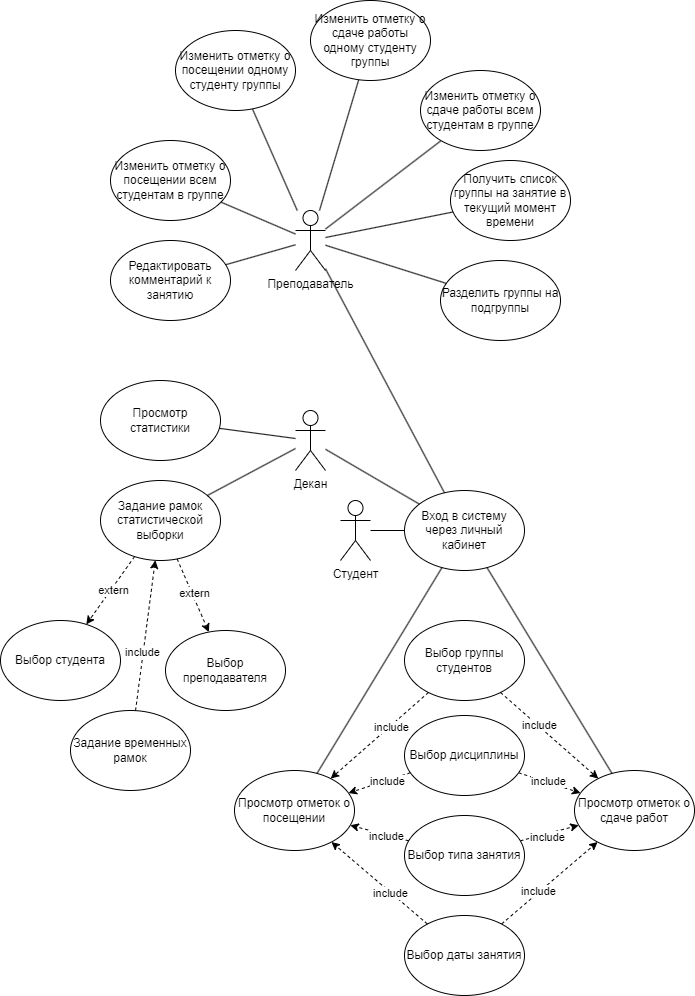

The diagram above was exported from draw.io. Its source (the exported page's mxGraphModel, read from the mxfile embedded in the PNG):
<mxGraphModel dx="1434" dy="844" grid="1" gridSize="10" guides="1" tooltips="1" connect="1" arrows="1" fold="1" page="1" pageScale="1" pageWidth="827" pageHeight="1169" math="0" shadow="0">
  <root>
    <mxCell id="0" />
    <mxCell id="1" parent="0" />
    <mxCell id="Dr08GGGpPBK43jwPDgXg-1" value="Студент" style="shape=umlActor;verticalLabelPosition=bottom;verticalAlign=top;html=1;outlineConnect=0;" parent="1" vertex="1">
      <mxGeometry x="350" y="510" width="30" height="60" as="geometry" />
    </mxCell>
    <mxCell id="Dr08GGGpPBK43jwPDgXg-13" style="edgeStyle=none;rounded=0;orthogonalLoop=1;jettySize=auto;html=1;strokeColor=default;align=center;verticalAlign=middle;fontFamily=Helvetica;fontSize=11;fontColor=default;labelBackgroundColor=default;endArrow=none;endFill=0;" parent="1" source="Dr08GGGpPBK43jwPDgXg-4" target="Dr08GGGpPBK43jwPDgXg-10" edge="1">
      <mxGeometry relative="1" as="geometry" />
    </mxCell>
    <mxCell id="Dr08GGGpPBK43jwPDgXg-14" style="edgeStyle=none;rounded=0;orthogonalLoop=1;jettySize=auto;html=1;strokeColor=default;align=center;verticalAlign=middle;fontFamily=Helvetica;fontSize=11;fontColor=default;labelBackgroundColor=default;endArrow=none;endFill=0;" parent="1" source="Dr08GGGpPBK43jwPDgXg-4" target="Dr08GGGpPBK43jwPDgXg-7" edge="1">
      <mxGeometry relative="1" as="geometry" />
    </mxCell>
    <mxCell id="Dr08GGGpPBK43jwPDgXg-15" style="edgeStyle=none;rounded=0;orthogonalLoop=1;jettySize=auto;html=1;strokeColor=default;align=center;verticalAlign=middle;fontFamily=Helvetica;fontSize=11;fontColor=default;labelBackgroundColor=default;endArrow=none;endFill=0;" parent="1" source="Dr08GGGpPBK43jwPDgXg-4" target="Dr08GGGpPBK43jwPDgXg-11" edge="1">
      <mxGeometry relative="1" as="geometry" />
    </mxCell>
    <mxCell id="Dr08GGGpPBK43jwPDgXg-16" style="edgeStyle=none;rounded=0;orthogonalLoop=1;jettySize=auto;html=1;strokeColor=default;align=center;verticalAlign=middle;fontFamily=Helvetica;fontSize=11;fontColor=default;labelBackgroundColor=default;endArrow=none;endFill=0;" parent="1" source="Dr08GGGpPBK43jwPDgXg-4" target="Dr08GGGpPBK43jwPDgXg-5" edge="1">
      <mxGeometry relative="1" as="geometry" />
    </mxCell>
    <mxCell id="Dr08GGGpPBK43jwPDgXg-17" style="edgeStyle=none;rounded=0;orthogonalLoop=1;jettySize=auto;html=1;strokeColor=default;align=center;verticalAlign=middle;fontFamily=Helvetica;fontSize=11;fontColor=default;labelBackgroundColor=default;endArrow=none;endFill=0;" parent="1" source="Dr08GGGpPBK43jwPDgXg-4" target="Dr08GGGpPBK43jwPDgXg-6" edge="1">
      <mxGeometry relative="1" as="geometry" />
    </mxCell>
    <mxCell id="Dr08GGGpPBK43jwPDgXg-4" value="Преподаватель" style="shape=umlActor;verticalLabelPosition=bottom;verticalAlign=top;html=1;outlineConnect=0;" parent="1" vertex="1">
      <mxGeometry x="305" y="220" width="30" height="60" as="geometry" />
    </mxCell>
    <mxCell id="Dr08GGGpPBK43jwPDgXg-5" value="Редактировать комментарий к занятию" style="ellipse;whiteSpace=wrap;html=1;" parent="1" vertex="1">
      <mxGeometry x="120" y="250" width="120" height="80" as="geometry" />
    </mxCell>
    <mxCell id="Dr08GGGpPBK43jwPDgXg-6" value="Изменить отметку о посещении всем студентам в группе" style="ellipse;whiteSpace=wrap;html=1;" parent="1" vertex="1">
      <mxGeometry x="120" y="150" width="120" height="80" as="geometry" />
    </mxCell>
    <mxCell id="Dr08GGGpPBK43jwPDgXg-7" value="Изменить отметку о посещении одному студенту группы" style="ellipse;whiteSpace=wrap;html=1;" parent="1" vertex="1">
      <mxGeometry x="185" y="40" width="120" height="80" as="geometry" />
    </mxCell>
    <mxCell id="Dr08GGGpPBK43jwPDgXg-10" value="Изменить отметку о сдаче работы одному студенту группы" style="ellipse;whiteSpace=wrap;html=1;" parent="1" vertex="1">
      <mxGeometry x="320" y="10" width="120" height="80" as="geometry" />
    </mxCell>
    <mxCell id="Dr08GGGpPBK43jwPDgXg-11" value="Изменить отметку о сдаче работы всем студентам в группе" style="ellipse;whiteSpace=wrap;html=1;" parent="1" vertex="1">
      <mxGeometry x="430" y="80" width="120" height="80" as="geometry" />
    </mxCell>
    <mxCell id="Dr08GGGpPBK43jwPDgXg-18" value="Вход в систему через личный кабинет" style="ellipse;whiteSpace=wrap;html=1;" parent="1" vertex="1">
      <mxGeometry x="414" y="500" width="120" height="80" as="geometry" />
    </mxCell>
    <mxCell id="Dr08GGGpPBK43jwPDgXg-20" value="Просмотр отметок о посещении" style="ellipse;whiteSpace=wrap;html=1;" parent="1" vertex="1">
      <mxGeometry x="244" y="780" width="120" height="80" as="geometry" />
    </mxCell>
    <mxCell id="Dr08GGGpPBK43jwPDgXg-21" value="Просмотр отметок о сдаче работ" style="ellipse;whiteSpace=wrap;html=1;" parent="1" vertex="1">
      <mxGeometry x="584" y="780" width="120" height="80" as="geometry" />
    </mxCell>
    <mxCell id="Dr08GGGpPBK43jwPDgXg-22" value="Выбор группы студентов" style="ellipse;whiteSpace=wrap;html=1;" parent="1" vertex="1">
      <mxGeometry x="414" y="630" width="120" height="80" as="geometry" />
    </mxCell>
    <mxCell id="Dr08GGGpPBK43jwPDgXg-38" style="edgeStyle=none;rounded=0;orthogonalLoop=1;jettySize=auto;html=1;dashed=1;strokeColor=default;align=center;verticalAlign=middle;fontFamily=Helvetica;fontSize=11;fontColor=default;labelBackgroundColor=default;endArrow=classic;endFill=1;" parent="1" source="Dr08GGGpPBK43jwPDgXg-23" target="Dr08GGGpPBK43jwPDgXg-21" edge="1">
      <mxGeometry relative="1" as="geometry" />
    </mxCell>
    <mxCell id="Dr08GGGpPBK43jwPDgXg-41" value="include" style="edgeLabel;html=1;align=center;verticalAlign=middle;resizable=0;points=[];fontFamily=Helvetica;fontSize=11;fontColor=default;labelBackgroundColor=default;" parent="Dr08GGGpPBK43jwPDgXg-38" vertex="1" connectable="0">
      <mxGeometry x="-0.1193" y="-3" relative="1" as="geometry">
        <mxPoint as="offset" />
      </mxGeometry>
    </mxCell>
    <mxCell id="Dr08GGGpPBK43jwPDgXg-23" value="Выбор типа занятия" style="ellipse;whiteSpace=wrap;html=1;" parent="1" vertex="1">
      <mxGeometry x="414" y="825" width="120" height="80" as="geometry" />
    </mxCell>
    <mxCell id="Dr08GGGpPBK43jwPDgXg-37" style="edgeStyle=none;rounded=0;orthogonalLoop=1;jettySize=auto;html=1;dashed=1;strokeColor=default;align=center;verticalAlign=middle;fontFamily=Helvetica;fontSize=11;fontColor=default;labelBackgroundColor=default;endArrow=classic;endFill=1;" parent="1" source="Dr08GGGpPBK43jwPDgXg-24" target="Dr08GGGpPBK43jwPDgXg-21" edge="1">
      <mxGeometry relative="1" as="geometry" />
    </mxCell>
    <mxCell id="Dr08GGGpPBK43jwPDgXg-42" value="include" style="edgeLabel;html=1;align=center;verticalAlign=middle;resizable=0;points=[];fontFamily=Helvetica;fontSize=11;fontColor=default;labelBackgroundColor=default;" parent="Dr08GGGpPBK43jwPDgXg-37" vertex="1" connectable="0">
      <mxGeometry x="-0.2234" y="1" relative="1" as="geometry">
        <mxPoint as="offset" />
      </mxGeometry>
    </mxCell>
    <mxCell id="Dr08GGGpPBK43jwPDgXg-24" value="Выбор даты занятия" style="ellipse;whiteSpace=wrap;html=1;" parent="1" vertex="1">
      <mxGeometry x="414" y="925" width="120" height="80" as="geometry" />
    </mxCell>
    <mxCell id="Dr08GGGpPBK43jwPDgXg-39" style="edgeStyle=none;rounded=0;orthogonalLoop=1;jettySize=auto;html=1;dashed=1;strokeColor=default;align=center;verticalAlign=middle;fontFamily=Helvetica;fontSize=11;fontColor=default;labelBackgroundColor=default;endArrow=classic;endFill=1;" parent="1" source="Dr08GGGpPBK43jwPDgXg-25" target="Dr08GGGpPBK43jwPDgXg-21" edge="1">
      <mxGeometry relative="1" as="geometry" />
    </mxCell>
    <mxCell id="Dr08GGGpPBK43jwPDgXg-40" value="include" style="edgeLabel;html=1;align=center;verticalAlign=middle;resizable=0;points=[];fontFamily=Helvetica;fontSize=11;fontColor=default;labelBackgroundColor=default;" parent="Dr08GGGpPBK43jwPDgXg-39" vertex="1" connectable="0">
      <mxGeometry x="-0.0906" y="2" relative="1" as="geometry">
        <mxPoint y="1" as="offset" />
      </mxGeometry>
    </mxCell>
    <mxCell id="Dr08GGGpPBK43jwPDgXg-25" value="Выбор дисциплины" style="ellipse;whiteSpace=wrap;html=1;" parent="1" vertex="1">
      <mxGeometry x="414" y="725" width="120" height="80" as="geometry" />
    </mxCell>
    <mxCell id="Dr08GGGpPBK43jwPDgXg-44" value="Получить список группы на занятие в текущий момент времени" style="ellipse;whiteSpace=wrap;html=1;" parent="1" vertex="1">
      <mxGeometry x="460" y="170" width="120" height="80" as="geometry" />
    </mxCell>
    <mxCell id="Dr08GGGpPBK43jwPDgXg-45" value="Разделить группы на подгруппы" style="ellipse;whiteSpace=wrap;html=1;" parent="1" vertex="1">
      <mxGeometry x="450" y="270" width="120" height="80" as="geometry" />
    </mxCell>
    <mxCell id="Dr08GGGpPBK43jwPDgXg-46" style="edgeStyle=none;rounded=0;orthogonalLoop=1;jettySize=auto;html=1;strokeColor=default;align=center;verticalAlign=middle;fontFamily=Helvetica;fontSize=11;fontColor=default;labelBackgroundColor=default;endArrow=none;endFill=0;" parent="1" source="Dr08GGGpPBK43jwPDgXg-4" target="Dr08GGGpPBK43jwPDgXg-44" edge="1">
      <mxGeometry relative="1" as="geometry">
        <mxPoint x="345" y="249" as="sourcePoint" />
        <mxPoint x="461" y="160" as="targetPoint" />
      </mxGeometry>
    </mxCell>
    <mxCell id="Dr08GGGpPBK43jwPDgXg-47" style="edgeStyle=none;rounded=0;orthogonalLoop=1;jettySize=auto;html=1;strokeColor=default;align=center;verticalAlign=middle;fontFamily=Helvetica;fontSize=11;fontColor=default;labelBackgroundColor=default;endArrow=none;endFill=0;" parent="1" source="Dr08GGGpPBK43jwPDgXg-4" target="Dr08GGGpPBK43jwPDgXg-45" edge="1">
      <mxGeometry relative="1" as="geometry">
        <mxPoint x="355" y="259" as="sourcePoint" />
        <mxPoint x="471" y="170" as="targetPoint" />
      </mxGeometry>
    </mxCell>
    <mxCell id="Dr08GGGpPBK43jwPDgXg-48" style="edgeStyle=none;rounded=0;orthogonalLoop=1;jettySize=auto;html=1;dashed=1;strokeColor=default;align=center;verticalAlign=middle;fontFamily=Helvetica;fontSize=11;fontColor=default;labelBackgroundColor=default;endArrow=classic;endFill=1;" parent="1" source="Dr08GGGpPBK43jwPDgXg-22" target="Dr08GGGpPBK43jwPDgXg-21" edge="1">
      <mxGeometry relative="1" as="geometry">
        <mxPoint x="521" y="944" as="sourcePoint" />
        <mxPoint x="617" y="862" as="targetPoint" />
      </mxGeometry>
    </mxCell>
    <mxCell id="Dr08GGGpPBK43jwPDgXg-49" value="include" style="edgeLabel;html=1;align=center;verticalAlign=middle;resizable=0;points=[];fontFamily=Helvetica;fontSize=11;fontColor=default;labelBackgroundColor=default;" parent="Dr08GGGpPBK43jwPDgXg-48" vertex="1" connectable="0">
      <mxGeometry x="-0.2234" y="1" relative="1" as="geometry">
        <mxPoint as="offset" />
      </mxGeometry>
    </mxCell>
    <mxCell id="Dr08GGGpPBK43jwPDgXg-50" style="edgeStyle=none;rounded=0;orthogonalLoop=1;jettySize=auto;html=1;dashed=1;strokeColor=default;align=center;verticalAlign=middle;fontFamily=Helvetica;fontSize=11;fontColor=default;labelBackgroundColor=default;endArrow=classic;endFill=1;" parent="1" source="Dr08GGGpPBK43jwPDgXg-24" target="Dr08GGGpPBK43jwPDgXg-20" edge="1">
      <mxGeometry relative="1" as="geometry">
        <mxPoint x="531" y="954" as="sourcePoint" />
        <mxPoint x="627" y="872" as="targetPoint" />
      </mxGeometry>
    </mxCell>
    <mxCell id="Dr08GGGpPBK43jwPDgXg-51" value="include" style="edgeLabel;html=1;align=center;verticalAlign=middle;resizable=0;points=[];fontFamily=Helvetica;fontSize=11;fontColor=default;labelBackgroundColor=default;" parent="Dr08GGGpPBK43jwPDgXg-50" vertex="1" connectable="0">
      <mxGeometry x="-0.2234" y="1" relative="1" as="geometry">
        <mxPoint as="offset" />
      </mxGeometry>
    </mxCell>
    <mxCell id="Dr08GGGpPBK43jwPDgXg-52" style="edgeStyle=none;rounded=0;orthogonalLoop=1;jettySize=auto;html=1;dashed=1;strokeColor=default;align=center;verticalAlign=middle;fontFamily=Helvetica;fontSize=11;fontColor=default;labelBackgroundColor=default;endArrow=classic;endFill=1;" parent="1" source="Dr08GGGpPBK43jwPDgXg-23" target="Dr08GGGpPBK43jwPDgXg-20" edge="1">
      <mxGeometry relative="1" as="geometry">
        <mxPoint x="541" y="964" as="sourcePoint" />
        <mxPoint x="637" y="882" as="targetPoint" />
      </mxGeometry>
    </mxCell>
    <mxCell id="Dr08GGGpPBK43jwPDgXg-53" value="include" style="edgeLabel;html=1;align=center;verticalAlign=middle;resizable=0;points=[];fontFamily=Helvetica;fontSize=11;fontColor=default;labelBackgroundColor=default;" parent="Dr08GGGpPBK43jwPDgXg-52" vertex="1" connectable="0">
      <mxGeometry x="-0.2234" y="1" relative="1" as="geometry">
        <mxPoint as="offset" />
      </mxGeometry>
    </mxCell>
    <mxCell id="Dr08GGGpPBK43jwPDgXg-54" style="edgeStyle=none;rounded=0;orthogonalLoop=1;jettySize=auto;html=1;dashed=1;strokeColor=default;align=center;verticalAlign=middle;fontFamily=Helvetica;fontSize=11;fontColor=default;labelBackgroundColor=default;endArrow=classic;endFill=1;" parent="1" source="Dr08GGGpPBK43jwPDgXg-25" target="Dr08GGGpPBK43jwPDgXg-20" edge="1">
      <mxGeometry relative="1" as="geometry">
        <mxPoint x="551" y="974" as="sourcePoint" />
        <mxPoint x="647" y="892" as="targetPoint" />
      </mxGeometry>
    </mxCell>
    <mxCell id="Dr08GGGpPBK43jwPDgXg-55" value="include" style="edgeLabel;html=1;align=center;verticalAlign=middle;resizable=0;points=[];fontFamily=Helvetica;fontSize=11;fontColor=default;labelBackgroundColor=default;" parent="Dr08GGGpPBK43jwPDgXg-54" vertex="1" connectable="0">
      <mxGeometry x="-0.2234" y="1" relative="1" as="geometry">
        <mxPoint as="offset" />
      </mxGeometry>
    </mxCell>
    <mxCell id="Dr08GGGpPBK43jwPDgXg-56" style="edgeStyle=none;rounded=0;orthogonalLoop=1;jettySize=auto;html=1;dashed=1;strokeColor=default;align=center;verticalAlign=middle;fontFamily=Helvetica;fontSize=11;fontColor=default;labelBackgroundColor=default;endArrow=classic;endFill=1;" parent="1" source="Dr08GGGpPBK43jwPDgXg-22" target="Dr08GGGpPBK43jwPDgXg-20" edge="1">
      <mxGeometry relative="1" as="geometry">
        <mxPoint x="561" y="984" as="sourcePoint" />
        <mxPoint x="657" y="902" as="targetPoint" />
      </mxGeometry>
    </mxCell>
    <mxCell id="Dr08GGGpPBK43jwPDgXg-57" value="include" style="edgeLabel;html=1;align=center;verticalAlign=middle;resizable=0;points=[];fontFamily=Helvetica;fontSize=11;fontColor=default;labelBackgroundColor=default;" parent="Dr08GGGpPBK43jwPDgXg-56" vertex="1" connectable="0">
      <mxGeometry x="-0.2234" y="1" relative="1" as="geometry">
        <mxPoint as="offset" />
      </mxGeometry>
    </mxCell>
    <mxCell id="Dr08GGGpPBK43jwPDgXg-58" style="edgeStyle=none;rounded=0;orthogonalLoop=1;jettySize=auto;html=1;strokeColor=default;align=center;verticalAlign=middle;fontFamily=Helvetica;fontSize=11;fontColor=default;labelBackgroundColor=default;endArrow=none;endFill=0;" parent="1" source="Dr08GGGpPBK43jwPDgXg-20" target="Dr08GGGpPBK43jwPDgXg-18" edge="1">
      <mxGeometry relative="1" as="geometry">
        <mxPoint x="270" y="550" as="sourcePoint" />
        <mxPoint x="424" y="550" as="targetPoint" />
      </mxGeometry>
    </mxCell>
    <mxCell id="Dr08GGGpPBK43jwPDgXg-59" style="edgeStyle=none;rounded=0;orthogonalLoop=1;jettySize=auto;html=1;strokeColor=default;align=center;verticalAlign=middle;fontFamily=Helvetica;fontSize=11;fontColor=default;labelBackgroundColor=default;endArrow=none;endFill=0;" parent="1" source="Dr08GGGpPBK43jwPDgXg-21" target="Dr08GGGpPBK43jwPDgXg-18" edge="1">
      <mxGeometry relative="1" as="geometry">
        <mxPoint x="280" y="560" as="sourcePoint" />
        <mxPoint x="434" y="560" as="targetPoint" />
      </mxGeometry>
    </mxCell>
    <mxCell id="tWQ-0ltJPqu5Ow2Hw8pw-3" style="edgeStyle=none;rounded=0;orthogonalLoop=1;jettySize=auto;html=1;strokeColor=default;align=center;verticalAlign=middle;fontFamily=Helvetica;fontSize=11;fontColor=default;labelBackgroundColor=default;endArrow=none;endFill=0;" edge="1" parent="1" source="Dr08GGGpPBK43jwPDgXg-4" target="Dr08GGGpPBK43jwPDgXg-18">
      <mxGeometry relative="1" as="geometry">
        <mxPoint x="290" y="526" as="sourcePoint" />
        <mxPoint x="414" y="320" as="targetPoint" />
      </mxGeometry>
    </mxCell>
    <mxCell id="tWQ-0ltJPqu5Ow2Hw8pw-4" style="edgeStyle=none;rounded=0;orthogonalLoop=1;jettySize=auto;html=1;strokeColor=default;align=center;verticalAlign=middle;fontFamily=Helvetica;fontSize=11;fontColor=default;labelBackgroundColor=default;endArrow=none;endFill=0;" edge="1" parent="1" source="Dr08GGGpPBK43jwPDgXg-1" target="Dr08GGGpPBK43jwPDgXg-18">
      <mxGeometry relative="1" as="geometry">
        <mxPoint x="220" y="716" as="sourcePoint" />
        <mxPoint x="344" y="510" as="targetPoint" />
      </mxGeometry>
    </mxCell>
    <mxCell id="tWQ-0ltJPqu5Ow2Hw8pw-5" value="Декан" style="shape=umlActor;verticalLabelPosition=bottom;verticalAlign=top;html=1;outlineConnect=0;" vertex="1" parent="1">
      <mxGeometry x="305" y="420" width="30" height="60" as="geometry" />
    </mxCell>
    <mxCell id="tWQ-0ltJPqu5Ow2Hw8pw-6" value="Выбор преподавателя" style="ellipse;whiteSpace=wrap;html=1;" vertex="1" parent="1">
      <mxGeometry x="175" y="640" width="120" height="80" as="geometry" />
    </mxCell>
    <mxCell id="tWQ-0ltJPqu5Ow2Hw8pw-8" value="Выбор студента" style="ellipse;whiteSpace=wrap;html=1;" vertex="1" parent="1">
      <mxGeometry x="10" y="630" width="120" height="80" as="geometry" />
    </mxCell>
    <mxCell id="tWQ-0ltJPqu5Ow2Hw8pw-9" value="Задание рамок статистической выборки" style="ellipse;whiteSpace=wrap;html=1;" vertex="1" parent="1">
      <mxGeometry x="110" y="490" width="120" height="80" as="geometry" />
    </mxCell>
    <mxCell id="tWQ-0ltJPqu5Ow2Hw8pw-10" value="Просмотр статистики" style="ellipse;whiteSpace=wrap;html=1;" vertex="1" parent="1">
      <mxGeometry x="110" y="390" width="120" height="80" as="geometry" />
    </mxCell>
    <mxCell id="tWQ-0ltJPqu5Ow2Hw8pw-11" style="edgeStyle=none;rounded=0;orthogonalLoop=1;jettySize=auto;html=1;strokeColor=default;align=center;verticalAlign=middle;fontFamily=Helvetica;fontSize=11;fontColor=default;labelBackgroundColor=default;endArrow=none;endFill=0;" edge="1" parent="1" source="tWQ-0ltJPqu5Ow2Hw8pw-10" target="tWQ-0ltJPqu5Ow2Hw8pw-5">
      <mxGeometry relative="1" as="geometry">
        <mxPoint x="75" y="585" as="sourcePoint" />
        <mxPoint x="199" y="379" as="targetPoint" />
      </mxGeometry>
    </mxCell>
    <mxCell id="tWQ-0ltJPqu5Ow2Hw8pw-12" style="edgeStyle=none;rounded=0;orthogonalLoop=1;jettySize=auto;html=1;strokeColor=default;align=center;verticalAlign=middle;fontFamily=Helvetica;fontSize=11;fontColor=default;labelBackgroundColor=default;endArrow=none;endFill=0;" edge="1" parent="1" source="tWQ-0ltJPqu5Ow2Hw8pw-9" target="tWQ-0ltJPqu5Ow2Hw8pw-5">
      <mxGeometry relative="1" as="geometry">
        <mxPoint x="85" y="470" as="sourcePoint" />
        <mxPoint x="174" y="371" as="targetPoint" />
      </mxGeometry>
    </mxCell>
    <mxCell id="tWQ-0ltJPqu5Ow2Hw8pw-13" style="edgeStyle=none;rounded=0;orthogonalLoop=1;jettySize=auto;html=1;dashed=1;strokeColor=default;align=center;verticalAlign=middle;fontFamily=Helvetica;fontSize=11;fontColor=default;labelBackgroundColor=default;endArrow=classic;endFill=1;" edge="1" parent="1" source="tWQ-0ltJPqu5Ow2Hw8pw-9" target="tWQ-0ltJPqu5Ow2Hw8pw-6">
      <mxGeometry relative="1" as="geometry">
        <mxPoint x="235" y="730" as="sourcePoint" />
        <mxPoint x="137" y="816" as="targetPoint" />
      </mxGeometry>
    </mxCell>
    <mxCell id="tWQ-0ltJPqu5Ow2Hw8pw-17" value="extern" style="edgeLabel;html=1;align=center;verticalAlign=middle;resizable=0;points=[];" vertex="1" connectable="0" parent="tWQ-0ltJPqu5Ow2Hw8pw-13">
      <mxGeometry x="-0.0488" y="2" relative="1" as="geometry">
        <mxPoint as="offset" />
      </mxGeometry>
    </mxCell>
    <mxCell id="tWQ-0ltJPqu5Ow2Hw8pw-18" style="edgeStyle=none;rounded=0;orthogonalLoop=1;jettySize=auto;html=1;dashed=1;strokeColor=default;align=center;verticalAlign=middle;fontFamily=Helvetica;fontSize=11;fontColor=default;labelBackgroundColor=default;endArrow=classic;endFill=1;" edge="1" parent="1" source="tWQ-0ltJPqu5Ow2Hw8pw-9" target="tWQ-0ltJPqu5Ow2Hw8pw-8">
      <mxGeometry relative="1" as="geometry">
        <mxPoint x="208" y="592" as="sourcePoint" />
        <mxPoint x="252" y="663" as="targetPoint" />
      </mxGeometry>
    </mxCell>
    <mxCell id="tWQ-0ltJPqu5Ow2Hw8pw-19" value="extern" style="edgeLabel;html=1;align=center;verticalAlign=middle;resizable=0;points=[];" vertex="1" connectable="0" parent="tWQ-0ltJPqu5Ow2Hw8pw-18">
      <mxGeometry x="-0.0488" y="2" relative="1" as="geometry">
        <mxPoint as="offset" />
      </mxGeometry>
    </mxCell>
    <mxCell id="tWQ-0ltJPqu5Ow2Hw8pw-21" style="edgeStyle=none;rounded=0;orthogonalLoop=1;jettySize=auto;html=1;strokeColor=default;align=center;verticalAlign=middle;fontFamily=Helvetica;fontSize=11;fontColor=default;labelBackgroundColor=default;endArrow=none;endFill=0;" edge="1" parent="1" source="tWQ-0ltJPqu5Ow2Hw8pw-5" target="Dr08GGGpPBK43jwPDgXg-18">
      <mxGeometry relative="1" as="geometry">
        <mxPoint x="520" y="330" as="sourcePoint" />
        <mxPoint x="639" y="554" as="targetPoint" />
      </mxGeometry>
    </mxCell>
    <mxCell id="tWQ-0ltJPqu5Ow2Hw8pw-22" value="Задание временных рамок" style="ellipse;whiteSpace=wrap;html=1;" vertex="1" parent="1">
      <mxGeometry x="80" y="720" width="120" height="80" as="geometry" />
    </mxCell>
    <mxCell id="tWQ-0ltJPqu5Ow2Hw8pw-23" style="edgeStyle=none;rounded=0;orthogonalLoop=1;jettySize=auto;html=1;dashed=1;strokeColor=default;align=center;verticalAlign=middle;fontFamily=Helvetica;fontSize=11;fontColor=default;labelBackgroundColor=default;endArrow=classic;endFill=1;" edge="1" parent="1" source="tWQ-0ltJPqu5Ow2Hw8pw-22" target="tWQ-0ltJPqu5Ow2Hw8pw-9">
      <mxGeometry relative="1" as="geometry">
        <mxPoint x="340" y="630" as="sourcePoint" />
        <mxPoint x="350" y="798" as="targetPoint" />
      </mxGeometry>
    </mxCell>
    <mxCell id="tWQ-0ltJPqu5Ow2Hw8pw-24" value="include" style="edgeLabel;html=1;align=center;verticalAlign=middle;resizable=0;points=[];fontFamily=Helvetica;fontSize=11;fontColor=default;labelBackgroundColor=default;" vertex="1" connectable="0" parent="tWQ-0ltJPqu5Ow2Hw8pw-23">
      <mxGeometry x="-0.2234" y="1" relative="1" as="geometry">
        <mxPoint as="offset" />
      </mxGeometry>
    </mxCell>
  </root>
</mxGraphModel>